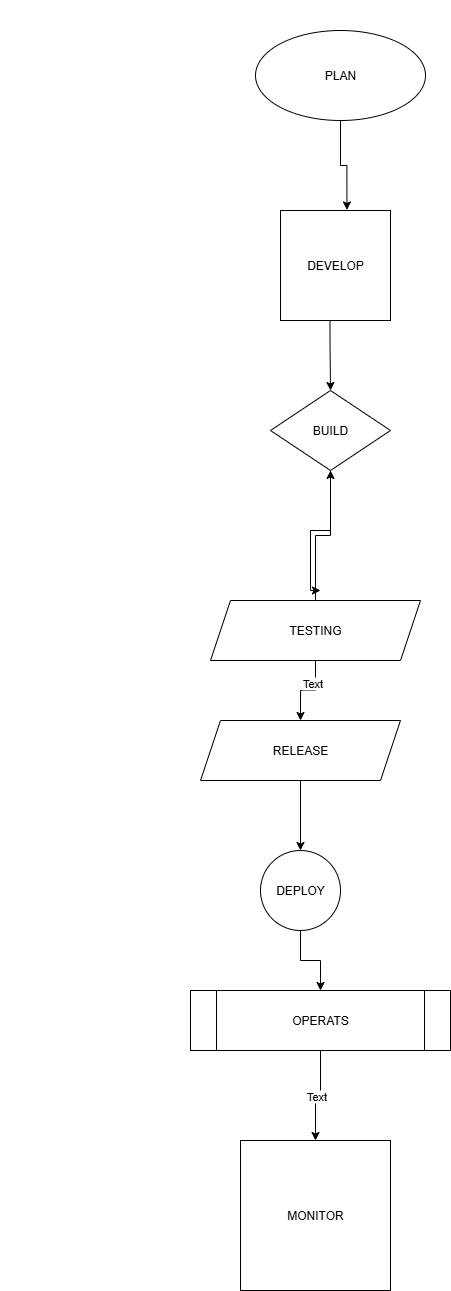

The diagram above was exported from draw.io. Its source (the exported page's mxGraphModel, read from the mxfile embedded in the PNG):
<mxGraphModel dx="1042" dy="562" grid="1" gridSize="10" guides="1" tooltips="1" connect="1" arrows="1" fold="1" page="1" pageScale="1" pageWidth="850" pageHeight="1100" math="0" shadow="0">
  <root>
    <mxCell id="0" />
    <mxCell id="1" parent="0" />
    <mxCell id="iCplKejGHUHCfgsepPRA-1" value="PLAN" style="ellipse;whiteSpace=wrap;html=1;strokeColor=light-dark(#000000,#FFFFFF);" vertex="1" parent="1">
      <mxGeometry x="255" y="30" width="170" height="90" as="geometry" />
    </mxCell>
    <mxCell id="iCplKejGHUHCfgsepPRA-3" value="" style="whiteSpace=wrap;html=1;aspect=fixed;" vertex="1" parent="1">
      <mxGeometry x="NaN" y="NaN" width="10" height="NaN" as="geometry" />
    </mxCell>
    <mxCell id="iCplKejGHUHCfgsepPRA-5" style="edgeStyle=orthogonalEdgeStyle;rounded=0;orthogonalLoop=1;jettySize=auto;html=1;entryX=0.5;entryY=0;entryDx=0;entryDy=0;" edge="1" parent="1" target="iCplKejGHUHCfgsepPRA-6">
      <mxGeometry relative="1" as="geometry">
        <mxPoint x="329.5" y="310" as="targetPoint" />
        <mxPoint x="329.5" y="290" as="sourcePoint" />
        <Array as="points" />
      </mxGeometry>
    </mxCell>
    <mxCell id="iCplKejGHUHCfgsepPRA-4" value="DEVELOP" style="whiteSpace=wrap;html=1;aspect=fixed;strokeColor=light-dark(#000000,#66FFFF);" vertex="1" parent="1">
      <mxGeometry x="280" y="210" width="110" height="110" as="geometry" />
    </mxCell>
    <mxCell id="iCplKejGHUHCfgsepPRA-10" style="edgeStyle=orthogonalEdgeStyle;rounded=0;orthogonalLoop=1;jettySize=auto;html=1;" edge="1" parent="1" source="iCplKejGHUHCfgsepPRA-6">
      <mxGeometry relative="1" as="geometry">
        <mxPoint x="320" y="590" as="targetPoint" />
        <Array as="points">
          <mxPoint x="330" y="530" />
          <mxPoint x="310" y="530" />
          <mxPoint x="310" y="590" />
        </Array>
      </mxGeometry>
    </mxCell>
    <mxCell id="iCplKejGHUHCfgsepPRA-6" value="BUILD" style="rhombus;whiteSpace=wrap;html=1;strokeColor=light-dark(#000000,#6666FF);" vertex="1" parent="1">
      <mxGeometry x="270" y="390" width="120" height="80" as="geometry" />
    </mxCell>
    <mxCell id="iCplKejGHUHCfgsepPRA-8" style="edgeStyle=orthogonalEdgeStyle;rounded=0;orthogonalLoop=1;jettySize=auto;html=1;" edge="1" parent="1" source="iCplKejGHUHCfgsepPRA-7" target="iCplKejGHUHCfgsepPRA-6">
      <mxGeometry relative="1" as="geometry" />
    </mxCell>
    <mxCell id="iCplKejGHUHCfgsepPRA-24" value="" style="edgeStyle=orthogonalEdgeStyle;rounded=0;orthogonalLoop=1;jettySize=auto;html=1;" edge="1" parent="1" source="iCplKejGHUHCfgsepPRA-7" target="iCplKejGHUHCfgsepPRA-13">
      <mxGeometry relative="1" as="geometry" />
    </mxCell>
    <mxCell id="iCplKejGHUHCfgsepPRA-25" value="Text" style="edgeLabel;html=1;align=center;verticalAlign=middle;resizable=0;points=[];" vertex="1" connectable="0" parent="iCplKejGHUHCfgsepPRA-24">
      <mxGeometry x="-0.4027" y="-4" relative="1" as="geometry">
        <mxPoint as="offset" />
      </mxGeometry>
    </mxCell>
    <mxCell id="iCplKejGHUHCfgsepPRA-7" value="TESTING" style="shape=parallelogram;perimeter=parallelogramPerimeter;whiteSpace=wrap;html=1;fixedSize=1;strokeColor=light-dark(#000000,#FF0080);" vertex="1" parent="1">
      <mxGeometry x="210" y="600" width="210" height="60" as="geometry" />
    </mxCell>
    <mxCell id="iCplKejGHUHCfgsepPRA-12" style="edgeStyle=orthogonalEdgeStyle;rounded=0;orthogonalLoop=1;jettySize=auto;html=1;entryX=0.604;entryY=-0.005;entryDx=0;entryDy=0;entryPerimeter=0;" edge="1" parent="1" source="iCplKejGHUHCfgsepPRA-1" target="iCplKejGHUHCfgsepPRA-4">
      <mxGeometry relative="1" as="geometry" />
    </mxCell>
    <mxCell id="iCplKejGHUHCfgsepPRA-23" value="" style="edgeStyle=orthogonalEdgeStyle;rounded=0;orthogonalLoop=1;jettySize=auto;html=1;" edge="1" parent="1" source="iCplKejGHUHCfgsepPRA-13" target="iCplKejGHUHCfgsepPRA-14">
      <mxGeometry relative="1" as="geometry" />
    </mxCell>
    <mxCell id="iCplKejGHUHCfgsepPRA-13" value="RELEASE" style="shape=parallelogram;perimeter=parallelogramPerimeter;whiteSpace=wrap;html=1;fixedSize=1;" vertex="1" parent="1">
      <mxGeometry x="200" y="720" width="200" height="60" as="geometry" />
    </mxCell>
    <mxCell id="iCplKejGHUHCfgsepPRA-22" style="edgeStyle=orthogonalEdgeStyle;rounded=0;orthogonalLoop=1;jettySize=auto;html=1;" edge="1" parent="1" source="iCplKejGHUHCfgsepPRA-14" target="iCplKejGHUHCfgsepPRA-16">
      <mxGeometry relative="1" as="geometry" />
    </mxCell>
    <mxCell id="iCplKejGHUHCfgsepPRA-14" value="DEPLOY" style="ellipse;whiteSpace=wrap;html=1;aspect=fixed;strokeColor=light-dark(#000000,#007FFF);" vertex="1" parent="1">
      <mxGeometry x="260" y="850" width="80" height="80" as="geometry" />
    </mxCell>
    <mxCell id="iCplKejGHUHCfgsepPRA-20" value="" style="edgeStyle=orthogonalEdgeStyle;rounded=0;orthogonalLoop=1;jettySize=auto;html=1;" edge="1" parent="1" source="iCplKejGHUHCfgsepPRA-16" target="iCplKejGHUHCfgsepPRA-19">
      <mxGeometry relative="1" as="geometry" />
    </mxCell>
    <mxCell id="iCplKejGHUHCfgsepPRA-21" value="Text" style="edgeLabel;html=1;align=center;verticalAlign=middle;resizable=0;points=[];" vertex="1" connectable="0" parent="iCplKejGHUHCfgsepPRA-20">
      <mxGeometry x="0.0611" relative="1" as="geometry">
        <mxPoint as="offset" />
      </mxGeometry>
    </mxCell>
    <mxCell id="iCplKejGHUHCfgsepPRA-16" value="OPERATS" style="shape=process;whiteSpace=wrap;html=1;backgroundOutline=1;strokeColor=light-dark(#000000,#FF00FF);" vertex="1" parent="1">
      <mxGeometry x="190" y="990" width="260" height="60" as="geometry" />
    </mxCell>
    <mxCell id="iCplKejGHUHCfgsepPRA-19" value="MONITOR" style="whiteSpace=wrap;html=1;aspect=fixed;strokeColor=light-dark(#000000,#FFFF33);" vertex="1" parent="1">
      <mxGeometry x="240" y="1140" width="150" height="150" as="geometry" />
    </mxCell>
  </root>
</mxGraphModel>